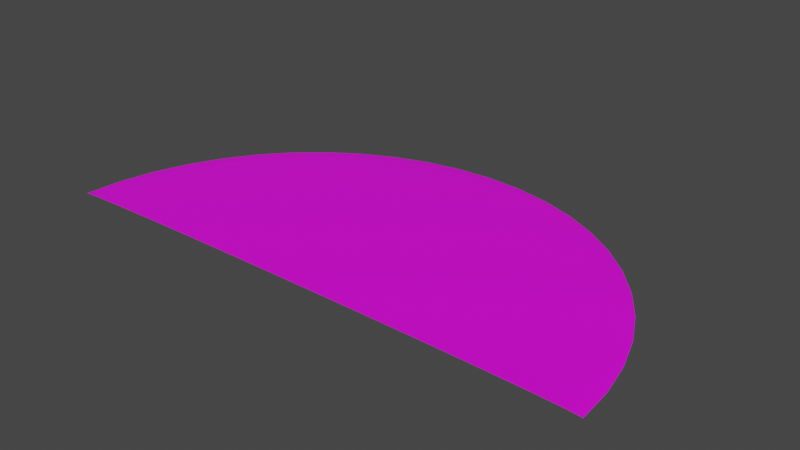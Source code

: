 # Source: HalfCircle.blend  (saved by Blender 3.5.10; exported with 4.5.12 LTS)
import bpy
from mathutils import Matrix  # noqa: F401  (used for matrix-valued properties, if any)

bpy.ops.wm.read_factory_settings(use_empty=True)
scene = bpy.context.scene
scene.name = 'Scene'

# ---- collections
col_collection = bpy.data.collections.new('Collection'); scene.collection.children.link(col_collection)

# ---- materials (node trees are filled in below, after node groups)
mat_material_001 = bpy.data.materials.new('Material.001')
mat_material_001.use_transparent_shadow = False

# ---- material node trees
mat_material_001.use_nodes = True; mat_material_001.node_tree.nodes.clear()
_N = mat_material_001.node_tree.nodes; _L = mat_material_001.node_tree.links
n0 = _N.new('ShaderNodeBsdfPrincipled'); n0.name = 'Principled BSDF'; n0.location = (10, 300)
n0.distribution = 'GGX'
n0.subsurface_method = 'RANDOM_WALK_SKIN'
n0.inputs[3].default_value = 1.45
n0.inputs[27].default_value = (0.0, 0.0, 0.0, 1.0)
n0.inputs[28].default_value = 1.0
n1 = _N.new('ShaderNodeOutputMaterial'); n1.name = 'Material Output'; n1.location = (300, 300)
n2 = _N.new('ShaderNodeTexImage'); n2.name = 'Image Texture'; n2.location = (-280, 271)
_L.new(n0.outputs[0], n1.inputs[0])
_L.new(n2.outputs[0], n0.inputs[0])
n1.is_active_output = True

# ---- world
world_world = bpy.data.worlds.new('World'); scene.world = world_world
world_world.use_nodes = True; world_world.node_tree.nodes.clear()
_N = world_world.node_tree.nodes; _L = world_world.node_tree.links
n0 = _N.new('ShaderNodeOutputWorld'); n0.name = 'World Output'; n0.location = (300, 300)
n1 = _N.new('ShaderNodeBackground'); n1.name = 'Background'; n1.location = (10, 300)
n1.inputs[0].default_value = (0.05088, 0.05088, 0.05088, 1.0)
_L.new(n1.outputs[0], n0.inputs[0])
n0.is_active_output = True
world_world.color = (0.05088, 0.05088, 0.05088)
world_world.use_sun_shadow = False
world_world.sun_shadow_jitter_overblur = 0.0

# ---- meshes
me_sphere = bpy.data.meshes.new('Sphere')
me_sphere.from_pydata([(0.0, 0.1305, 0.01491), (0.0, 0.2588, 0.01454), (0.0, 0.6088, 0.01198), (0.0, 0.7934, 0.009247), (0.0, 0.9239, 0.0059), (0.0, 0.9659, 0.004066), (0.0, 0.9914, 0.002166), (0.01704, 0.1294, 0.01491), (0.03378, 0.2566, 0.01454), (0.04995, 0.3794, 0.01391), (0.06526, 0.4957, 0.01306), (0.07946, 0.6036, 0.01198), (0.0923, 0.7011, 0.0107), (0.1036, 0.7866, 0.009247), (0.113, 0.8586, 0.007637), (0.1206, 0.916, 0.0059), (0.1261, 0.9577, 0.004066), (0.1294, 0.983, 0.002166), (0.1305, 0.9914, 0.0002335), (0.03378, 0.1261, 0.01491), (0.06699, 0.25, 0.01454), (0.09905, 0.3696, 0.01391), (0.1294, 0.483, 0.01306), (0.1576, 0.588, 0.01198), (0.183, 0.683, 0.0107), (0.2053, 0.7663, 0.009247), (0.2241, 0.8365, 0.007637), (0.2391, 0.8924, 0.0059), (0.25, 0.933, 0.004066), (0.2566, 0.9577, 0.002166), (0.2588, 0.9659, 0.0002335), (0.04995, 0.1206, 0.01491), (0.09905, 0.2391, 0.01454), (0.1464, 0.3536, 0.01391), (0.1913, 0.4619, 0.01306), (0.233, 0.5624, 0.01198), (0.2706, 0.6533, 0.0107), (0.3036, 0.733, 0.009247), (0.3314, 0.8001, 0.007637), (0.3536, 0.8536, 0.0059), (0.3696, 0.8924, 0.004066), (0.3794, 0.916, 0.002166), (0.3827, 0.9239, 0.0002335), (0.06526, 0.113, 0.01491), (0.1294, 0.2241, 0.01454), (0.1913, 0.3314, 0.01391), (0.25, 0.433, 0.01306), (0.3044, 0.5272, 0.01198), (0.3536, 0.6124, 0.0107), (0.3967, 0.6871, 0.009247), (0.433, 0.75, 0.007637), (0.4619, 0.8001, 0.0059), (0.483, 0.8365, 0.004066), (0.4957, 0.8586, 0.002166), (0.5, 0.866, 0.0002335), (0.07946, 0.1036, 0.01491), (0.1576, 0.2053, 0.01454), (0.233, 0.3036, 0.01391), (0.3044, 0.3967, 0.01306), (0.3706, 0.483, 0.01198), (0.4305, 0.561, 0.0107), (0.483, 0.6294, 0.009247), (0.5272, 0.6871, 0.007637), (0.5624, 0.733, 0.0059), (0.588, 0.7663, 0.004066), (0.6036, 0.7866, 0.002166), (0.6088, 0.7934, 0.0002335), (0.0923, 0.0923, 0.01491), (0.183, 0.183, 0.01454), (0.2706, 0.2706, 0.01391), (0.3536, 0.3536, 0.01306), (0.4305, 0.4305, 0.01198), (0.5, 0.5, 0.0107), (0.561, 0.561, 0.009247), (0.6124, 0.6124, 0.007637), (0.6533, 0.6533, 0.0059), (0.683, 0.683, 0.004066), (0.7011, 0.7011, 0.002166), (0.7071, 0.7071, 0.0002335), (0.1036, 0.07946, 0.01491), (0.2053, 0.1576, 0.01454), (0.3036, 0.233, 0.01391), (0.3967, 0.3044, 0.01306), (0.483, 0.3706, 0.01198), (0.561, 0.4305, 0.0107), (0.6294, 0.483, 0.009247), (0.6871, 0.5272, 0.007637), (0.733, 0.5624, 0.0059), (0.7663, 0.588, 0.004066), (0.7866, 0.6036, 0.002166), (0.7934, 0.6088, 0.0002335), (0.113, 0.06526, 0.01491), (0.2241, 0.1294, 0.01454), (0.3314, 0.1913, 0.01391), (0.433, 0.25, 0.01306), (0.5272, 0.3044, 0.01198), (0.6124, 0.3536, 0.0107), (0.6871, 0.3967, 0.009247), (0.75, 0.433, 0.007637), (0.8001, 0.4619, 0.0059), (0.8365, 0.483, 0.004066), (0.8586, 0.4957, 0.002166), (0.866, 0.5, 0.0002335), (0.1206, 0.04995, 0.01491), (0.2391, 0.09905, 0.01454), (0.3536, 0.1464, 0.01391), (0.4619, 0.1913, 0.01306), (0.5624, 0.233, 0.01198), (0.6533, 0.2706, 0.0107), (0.733, 0.3036, 0.009247), (0.8001, 0.3314, 0.007637), (0.8536, 0.3536, 0.0059), (0.8924, 0.3696, 0.004066), (0.916, 0.3794, 0.002166), (0.9239, 0.3827, 0.0002335), (0.1261, 0.03378, 0.01491), (0.25, 0.06699, 0.01454), (0.3696, 0.09905, 0.01391), (0.483, 0.1294, 0.01306), (0.588, 0.1576, 0.01198), (0.683, 0.183, 0.0107), (0.7663, 0.2053, 0.009247), (0.8365, 0.2241, 0.007637), (0.8924, 0.2391, 0.0059), (0.933, 0.25, 0.004066), (0.9577, 0.2566, 0.002166), (0.9659, 0.2588, 0.0002335), (0.1294, 0.01704, 0.01491), (0.2566, 0.03378, 0.01454), (0.3794, 0.04995, 0.01391), (0.4957, 0.06526, 0.01306), (0.6036, 0.07946, 0.01198), (0.7011, 0.0923, 0.0107), (0.7866, 0.1036, 0.009247), (0.8586, 0.113, 0.007637), (0.916, 0.1206, 0.0059), (0.9577, 0.1261, 0.004066), (0.983, 0.1294, 0.002166), (0.9914, 0.1305, 0.0002335), (0.1305, 0.0, 0.01491), (0.2588, -2.98e-08, 0.01454), (0.3827, 0.0, 0.01391), (0.5, -2.98e-08, 0.01306), (0.6088, -2.98e-08, 0.01198), (0.7071, -2.98e-08, 0.0107), (0.7934, -5.96e-08, 0.009247), (0.866, 0.0, 0.007637), (0.9239, -2.98e-08, 0.0059), (0.9659, -1.192e-07, 0.004066), (0.9914, 0.0, 0.002166), (1.0, -8.941e-08, 0.0002335), (0.0, 0.0, 0.01504), (-0.1305, 2.98e-08, 0.01491), (-0.2588, 5.96e-08, 0.01454), (-0.3827, 2.98e-08, 0.01391), (-0.5, 5.96e-08, 0.01306), (-0.6088, 5.96e-08, 0.01198), (-0.7071, 1.192e-07, 0.0107), (-0.7934, 2.086e-07, 0.009247), (-0.866, 8.941e-08, 0.007637), (-0.9239, 1.192e-07, 0.0059), (-0.9659, 2.384e-07, 0.004066), (-0.9914, 5.96e-08, 0.002166), (-1.0, 1.49e-07, 0.0002335), (-0.1294, 0.01704, 0.01491), (-0.2566, 0.03378, 0.01454), (-0.3794, 0.04995, 0.01391), (-0.4957, 0.06526, 0.01306), (-0.6036, 0.07946, 0.01198), (-0.7011, 0.0923, 0.0107), (-0.7866, 0.1036, 0.009247), (-0.8586, 0.113, 0.007637), (-0.916, 0.1206, 0.0059), (-0.9577, 0.1261, 0.004066), (-0.983, 0.1294, 0.002166), (-0.9914, 0.1305, 0.0002335), (-0.1261, 0.03378, 0.01491), (-0.25, 0.06699, 0.01454), (-0.3696, 0.09905, 0.01391), (-0.483, 0.1294, 0.01306), (-0.588, 0.1576, 0.01198), (-0.683, 0.183, 0.0107), (-0.7663, 0.2053, 0.009247), (-0.8365, 0.2241, 0.007637), (-0.8924, 0.2391, 0.0059), (-0.933, 0.25, 0.004066), (-0.9577, 0.2566, 0.002166), (-0.9659, 0.2588, 0.0002335), (-0.1206, 0.04995, 0.01491), (-0.2391, 0.09905, 0.01454), (-0.3536, 0.1464, 0.01391), (-0.4619, 0.1913, 0.01306), (-0.5624, 0.233, 0.01198), (-0.6533, 0.2706, 0.0107), (-0.733, 0.3036, 0.009247), (-0.8001, 0.3314, 0.007637), (-0.8536, 0.3536, 0.0059), (-0.8924, 0.3696, 0.004066), (-0.916, 0.3794, 0.002166), (-0.9239, 0.3827, 0.0002335), (-0.113, 0.06526, 0.01491), (-0.2241, 0.1294, 0.01454), (-0.3314, 0.1913, 0.01391), (-0.433, 0.25, 0.01306), (-0.5272, 0.3044, 0.01198), (-0.6124, 0.3536, 0.0107), (-0.6871, 0.3967, 0.009247), (-0.75, 0.433, 0.007637), (-0.8001, 0.4619, 0.0059), (-0.8365, 0.483, 0.004066), (-0.8586, 0.4957, 0.002166), (-0.866, 0.5, 0.0002335), (-0.1036, 0.07946, 0.01491), (-0.2053, 0.1576, 0.01454), (-0.3036, 0.233, 0.01391), (-0.3967, 0.3044, 0.01306), (-0.483, 0.3706, 0.01198), (-0.561, 0.4305, 0.0107), (-0.6294, 0.483, 0.009247), (-0.6871, 0.5272, 0.007637), (-0.733, 0.5624, 0.0059), (-0.7663, 0.588, 0.004066), (-0.7866, 0.6036, 0.002166), (-0.7934, 0.6088, 0.0002335), (-0.0923, 0.0923, 0.01491), (-0.183, 0.183, 0.01454), (-0.2706, 0.2706, 0.01391), (-0.3536, 0.3536, 0.01306), (-0.4305, 0.4305, 0.01198), (-0.5, 0.5, 0.0107), (-0.561, 0.561, 0.009247), (-0.6124, 0.6124, 0.007637), (-0.6533, 0.6533, 0.0059), (-0.683, 0.683, 0.004066), (-0.7011, 0.7011, 0.002166), (-0.7071, 0.7071, 0.0002335), (-0.07946, 0.1036, 0.01491), (-0.1576, 0.2053, 0.01454), (-0.233, 0.3036, 0.01391), (-0.3044, 0.3967, 0.01306), (-0.3706, 0.483, 0.01198), (-0.4305, 0.561, 0.0107), (-0.483, 0.6294, 0.009247), (-0.5272, 0.6871, 0.007637), (-0.5624, 0.733, 0.0059), (-0.588, 0.7663, 0.004066), (-0.6036, 0.7866, 0.002166), (-0.6088, 0.7934, 0.0002335), (-0.06526, 0.113, 0.01491), (-0.1294, 0.2241, 0.01454), (-0.1913, 0.3314, 0.01391), (-0.25, 0.433, 0.01306), (-0.3044, 0.5272, 0.01198), (-0.3536, 0.6124, 0.0107), (-0.3967, 0.6871, 0.009247), (-0.433, 0.75, 0.007637), (-0.4619, 0.8001, 0.0059), (-0.483, 0.8365, 0.004066), (-0.4957, 0.8586, 0.002166), (-0.5, 0.866, 0.0002335), (-0.04995, 0.1206, 0.01491), (-0.09905, 0.2391, 0.01454), (-0.1464, 0.3536, 0.01391), (-0.1913, 0.4619, 0.01306), (-0.233, 0.5624, 0.01198), (-0.2706, 0.6533, 0.0107), (-0.3036, 0.733, 0.009247), (-0.3314, 0.8001, 0.007637), (-0.3536, 0.8536, 0.0059), (-0.3696, 0.8924, 0.004066), (-0.3794, 0.916, 0.002166), (-0.3827, 0.9239, 0.0002335), (-0.03378, 0.1261, 0.01491), (-0.06699, 0.25, 0.01454), (-0.09905, 0.3696, 0.01391), (-0.1294, 0.483, 0.01306), (-0.1576, 0.588, 0.01198), (-0.183, 0.683, 0.0107), (-0.2053, 0.7663, 0.009247), (-0.2241, 0.8365, 0.007637), (-0.2391, 0.8924, 0.0059), (-0.25, 0.933, 0.004066), (-0.2566, 0.9577, 0.002166), (-0.2588, 0.9659, 0.0002335), (-0.01704, 0.1294, 0.01491), (-0.03378, 0.2566, 0.01454), (-0.04995, 0.3794, 0.01391), (-0.06526, 0.4957, 0.01306), (-0.07946, 0.6036, 0.01198), (-0.0923, 0.7011, 0.0107), (-0.1036, 0.7866, 0.009247), (-0.113, 0.8586, 0.007637), (-0.1206, 0.916, 0.0059), (-0.1261, 0.9577, 0.004066), (-0.1294, 0.983, 0.002166), (-0.1305, 0.9914, 0.0002335), (0.0, 0.3827, 0.01391), (7.451e-08, 0.5, 0.01306), (1.49e-07, 0.7071, 0.0107), (8.196e-08, 0.866, 0.007637), (1.49e-07, 1.0, 0.0002335)], [], [(298, 2, 11, 12), (3, 298, 12, 13), (299, 3, 13, 14), (0, 151, 7), (4, 299, 14, 15), (1, 0, 7, 8), (5, 4, 15, 16), (296, 1, 8, 9), (6, 5, 16, 17), (297, 296, 9, 10), (300, 6, 17, 18), (2, 297, 10, 11), (10, 9, 21, 22), (18, 17, 29, 30), (11, 10, 22, 23), (12, 11, 23, 24), (13, 12, 24, 25), (14, 13, 25, 26), (7, 151, 19), (15, 14, 26, 27), (8, 7, 19, 20), (16, 15, 27, 28), (9, 8, 20, 21), (17, 16, 28, 29), (25, 24, 36, 37), (26, 25, 37, 38), (19, 151, 31), (27, 26, 38, 39), (20, 19, 31, 32), (28, 27, 39, 40), (21, 20, 32, 33), (29, 28, 40, 41), (22, 21, 33, 34), (30, 29, 41, 42), (23, 22, 34, 35), (24, 23, 35, 36), (40, 39, 51, 52), (33, 32, 44, 45), (41, 40, 52, 53), (34, 33, 45, 46), (42, 41, 53, 54), (35, 34, 46, 47), (36, 35, 47, 48), (37, 36, 48, 49), (38, 37, 49, 50), (31, 151, 43), (39, 38, 50, 51), (32, 31, 43, 44), (47, 46, 58, 59), (48, 47, 59, 60), (49, 48, 60, 61), (50, 49, 61, 62), (43, 151, 55), (51, 50, 62, 63), (44, 43, 55, 56), (52, 51, 63, 64), (45, 44, 56, 57), (53, 52, 64, 65), (46, 45, 57, 58), (54, 53, 65, 66), (62, 61, 73, 74), (55, 151, 67), (63, 62, 74, 75), (56, 55, 67, 68), (64, 63, 75, 76), (57, 56, 68, 69), (65, 64, 76, 77), (58, 57, 69, 70), (66, 65, 77, 78), (59, 58, 70, 71), (60, 59, 71, 72), (61, 60, 72, 73), (77, 76, 88, 89), (70, 69, 81, 82), (78, 77, 89, 90), (71, 70, 82, 83), (72, 71, 83, 84), (73, 72, 84, 85), (74, 73, 85, 86), (67, 151, 79), (75, 74, 86, 87), (68, 67, 79, 80), (76, 75, 87, 88), (69, 68, 80, 81), (84, 83, 95, 96), (85, 84, 96, 97), (86, 85, 97, 98), (79, 151, 91), (87, 86, 98, 99), (80, 79, 91, 92), (88, 87, 99, 100), (81, 80, 92, 93), (89, 88, 100, 101), (82, 81, 93, 94), (90, 89, 101, 102), (83, 82, 94, 95), (99, 98, 110, 111), (92, 91, 103, 104), (100, 99, 111, 112), (93, 92, 104, 105), (101, 100, 112, 113), (94, 93, 105, 106), (102, 101, 113, 114), (95, 94, 106, 107), (96, 95, 107, 108), (97, 96, 108, 109), (98, 97, 109, 110), (91, 151, 103), (114, 113, 125, 126), (107, 106, 118, 119), (108, 107, 119, 120), (109, 108, 120, 121), (110, 109, 121, 122), (103, 151, 115), (111, 110, 122, 123), (104, 103, 115, 116), (112, 111, 123, 124), (105, 104, 116, 117), (113, 112, 124, 125), (106, 105, 117, 118), (121, 120, 132, 133), (122, 121, 133, 134), (115, 151, 127), (123, 122, 134, 135), (116, 115, 127, 128), (124, 123, 135, 136), (117, 116, 128, 129), (125, 124, 136, 137), (118, 117, 129, 130), (126, 125, 137, 138), (119, 118, 130, 131), (120, 119, 131, 132), (136, 135, 147, 148), (129, 128, 140, 141), (137, 136, 148, 149), (130, 129, 141, 142), (138, 137, 149, 150), (131, 130, 142, 143), (132, 131, 143, 144), (133, 132, 144, 145), (134, 133, 145, 146), (127, 151, 139), (135, 134, 146, 147), (128, 127, 139, 140), (155, 154, 166, 167), (163, 162, 174, 175), (156, 155, 167, 168), (157, 156, 168, 169), (158, 157, 169, 170), (159, 158, 170, 171), (152, 151, 164), (160, 159, 171, 172), (153, 152, 164, 165), (161, 160, 172, 173), (154, 153, 165, 166), (162, 161, 173, 174), (170, 169, 181, 182), (171, 170, 182, 183), (164, 151, 176), (172, 171, 183, 184), (165, 164, 176, 177), (173, 172, 184, 185), (166, 165, 177, 178), (174, 173, 185, 186), (167, 166, 178, 179), (175, 174, 186, 187), (168, 167, 179, 180), (169, 168, 180, 181), (177, 176, 188, 189), (185, 184, 196, 197), (178, 177, 189, 190), (186, 185, 197, 198), (179, 178, 190, 191), (187, 186, 198, 199), (180, 179, 191, 192), (181, 180, 192, 193), (182, 181, 193, 194), (183, 182, 194, 195), (176, 151, 188), (184, 183, 195, 196), (192, 191, 203, 204), (193, 192, 204, 205), (194, 193, 205, 206), (195, 194, 206, 207), (188, 151, 200), (196, 195, 207, 208), (189, 188, 200, 201), (197, 196, 208, 209), (190, 189, 201, 202), (198, 197, 209, 210), (191, 190, 202, 203), (199, 198, 210, 211), (207, 206, 218, 219), (200, 151, 212), (208, 207, 219, 220), (201, 200, 212, 213), (209, 208, 220, 221), (202, 201, 213, 214), (210, 209, 221, 222), (203, 202, 214, 215), (211, 210, 222, 223), (204, 203, 215, 216), (205, 204, 216, 217), (206, 205, 217, 218), (214, 213, 225, 226), (222, 221, 233, 234), (215, 214, 226, 227), (223, 222, 234, 235), (216, 215, 227, 228), (217, 216, 228, 229), (218, 217, 229, 230), (219, 218, 230, 231), (212, 151, 224), (220, 219, 231, 232), (213, 212, 224, 225), (221, 220, 232, 233), (229, 228, 240, 241), (230, 229, 241, 242), (231, 230, 242, 243), (224, 151, 236), (232, 231, 243, 244), (225, 224, 236, 237), (233, 232, 244, 245), (226, 225, 237, 238), (234, 233, 245, 246), (227, 226, 238, 239), (235, 234, 246, 247), (228, 227, 239, 240), (244, 243, 255, 256), (237, 236, 248, 249), (245, 244, 256, 257), (238, 237, 249, 250), (246, 245, 257, 258), (239, 238, 250, 251), (247, 246, 258, 259), (240, 239, 251, 252), (241, 240, 252, 253), (242, 241, 253, 254), (243, 242, 254, 255), (236, 151, 248), (251, 250, 262, 263), (259, 258, 270, 271), (252, 251, 263, 264), (253, 252, 264, 265), (254, 253, 265, 266), (255, 254, 266, 267), (248, 151, 260), (256, 255, 267, 268), (249, 248, 260, 261), (257, 256, 268, 269), (250, 249, 261, 262), (258, 257, 269, 270), (266, 265, 277, 278), (267, 266, 278, 279), (260, 151, 272), (268, 267, 279, 280), (261, 260, 272, 273), (269, 268, 280, 281), (262, 261, 273, 274), (270, 269, 281, 282), (263, 262, 274, 275), (271, 270, 282, 283), (264, 263, 275, 276), (265, 264, 276, 277), (281, 280, 292, 293), (274, 273, 285, 286), (282, 281, 293, 294), (275, 274, 286, 287), (283, 282, 294, 295), (276, 275, 287, 288), (277, 276, 288, 289), (278, 277, 289, 290), (279, 278, 290, 291), (272, 151, 284), (280, 279, 291, 292), (273, 272, 284, 285), (288, 287, 297, 2), (289, 288, 2, 298), (290, 289, 298, 3), (291, 290, 3, 299), (284, 151, 0), (292, 291, 299, 4), (285, 284, 0, 1), (293, 292, 4, 5), (286, 285, 1, 296), (294, 293, 5, 6), (287, 286, 296, 297), (295, 294, 6, 300)])
me_sphere.polygons.foreach_set('use_smooth', [True] * 288)
_uv = me_sphere.uv_layers.new(name='UVMap')
_uv.uv.foreach_set('vector', [0.501, 0.6929, 0.501, 0.7816, 0.4596, 0.7816, 0.4596, 0.6929, 0.501, 0.5886, 0.501, 0.6929, 0.4596, 0.6929, 0.4596, 0.5886, 0.501, 0.4718, 0.501, 0.5886, 0.4596, 0.5886, 0.4596, 0.4718, 0.501, 0.9742, 0.4803, 0.995, 0.4596, 0.9742, 0.501, 0.3476, 0.501, 0.4718, 0.4596, 0.4718, 0.4596, 0.3476, 0.501, 0.9468, 0.501, 0.9742, 0.4596, 0.9742, 0.4596, 0.9468, 0.501, 0.2223, 0.501, 0.3476, 0.4596, 0.3476, 0.4596, 0.2223, 0.501, 0.9076, 0.501, 0.9468, 0.4596, 0.9468, 0.4596, 0.9076, 0.501, 0.1044, 0.501, 0.2223, 0.4596, 0.2223, 0.4596, 0.1044, 0.501, 0.8531, 0.501, 0.9076, 0.4596, 0.9076, 0.4596, 0.8531, 0.501, 0.003612, 0.501, 0.1044, 0.4596, 0.1044, 0.4596, 0.003612, 0.501, 0.7816, 0.501, 0.8531, 0.4596, 0.8531, 0.4596, 0.7816, 0.4596, 0.8531, 0.4596, 0.9076, 0.4183, 0.9076, 0.4183, 0.8531, 0.4596, 0.003612, 0.4596, 0.1044, 0.4183, 0.1044, 0.4183, 0.003612, 0.4596, 0.7816, 0.4596, 0.8531, 0.4183, 0.8531, 0.4183, 0.7816, 0.4596, 0.6929, 0.4596, 0.7816, 0.4183, 0.7816, 0.4183, 0.6929, 0.4596, 0.5886, 0.4596, 0.6929, 0.4183, 0.6929, 0.4183, 0.5886, 0.4596, 0.4718, 0.4596, 0.5886, 0.4183, 0.5886, 0.4183, 0.4718, 0.4596, 0.9742, 0.439, 0.995, 0.4183, 0.9742, 0.4596, 0.3476, 0.4596, 0.4718, 0.4183, 0.4718, 0.4183, 0.3476, 0.4596, 0.9468, 0.4596, 0.9742, 0.4183, 0.9742, 0.4183, 0.9468, 0.4596, 0.2223, 0.4596, 0.3476, 0.4183, 0.3476, 0.4183, 0.2223, 0.4596, 0.9076, 0.4596, 0.9468, 0.4183, 0.9468, 0.4183, 0.9076, 0.4596, 0.1044, 0.4596, 0.2223, 0.4183, 0.2223, 0.4183, 0.1044, 0.4183, 0.5886, 0.4183, 0.6929, 0.377, 0.6929, 0.377, 0.5886, 0.4183, 0.4718, 0.4183, 0.5886, 0.377, 0.5886, 0.377, 0.4718, 0.4183, 0.9742, 0.3976, 0.995, 0.377, 0.9742, 0.4183, 0.3476, 0.4183, 0.4718, 0.377, 0.4718, 0.377, 0.3476, 0.4183, 0.9468, 0.4183, 0.9742, 0.377, 0.9742, 0.377, 0.9468, 0.4183, 0.2223, 0.4183, 0.3476, 0.377, 0.3476, 0.377, 0.2223, 0.4183, 0.9076, 0.4183, 0.9468, 0.377, 0.9468, 0.377, 0.9076, 0.4183, 0.1044, 0.4183, 0.2223, 0.377, 0.2223, 0.377, 0.1044, 0.4183, 0.8531, 0.4183, 0.9076, 0.377, 0.9076, 0.377, 0.8531, 0.4183, 0.003612, 0.4183, 0.1044, 0.377, 0.1044, 0.377, 0.003612, 0.4183, 0.7816, 0.4183, 0.8531, 0.377, 0.8531, 0.377, 0.7816, 0.4183, 0.6929, 0.4183, 0.7816, 0.377, 0.7816, 0.377, 0.6929, 0.377, 0.2223, 0.377, 0.3476, 0.3356, 0.3476, 0.3356, 0.2223, 0.377, 0.9076, 0.377, 0.9468, 0.3356, 0.9468, 0.3356, 0.9076, 0.377, 0.1044, 0.377, 0.2223, 0.3356, 0.2223, 0.3356, 0.1044, 0.377, 0.8531, 0.377, 0.9076, 0.3356, 0.9076, 0.3356, 0.8531, 0.377, 0.003612, 0.377, 0.1044, 0.3356, 0.1044, 0.3356, 0.003612, 0.377, 0.7816, 0.377, 0.8531, 0.3356, 0.8531, 0.3356, 0.7816, 0.377, 0.6929, 0.377, 0.7816, 0.3356, 0.7816, 0.3356, 0.6929, 0.377, 0.5886, 0.377, 0.6929, 0.3356, 0.6929, 0.3356, 0.5886, 0.377, 0.4718, 0.377, 0.5886, 0.3356, 0.5886, 0.3356, 0.4718, 0.377, 0.9742, 0.3563, 0.995, 0.3356, 0.9742, 0.377, 0.3476, 0.377, 0.4718, 0.3356, 0.4718, 0.3356, 0.3476, 0.377, 0.9468, 0.377, 0.9742, 0.3356, 0.9742, 0.3356, 0.9468, 0.3356, 0.7816, 0.3356, 0.8531, 0.2943, 0.8531, 0.2943, 0.7816, 0.3356, 0.6929, 0.3356, 0.7816, 0.2943, 0.7816, 0.2943, 0.6929, 0.3356, 0.5886, 0.3356, 0.6929, 0.2943, 0.6929, 0.2943, 0.5886, 0.3356, 0.4718, 0.3356, 0.5886, 0.2943, 0.5886, 0.2943, 0.4718, 0.3356, 0.9742, 0.315, 0.995, 0.2943, 0.9742, 0.3356, 0.3476, 0.3356, 0.4718, 0.2943, 0.4718, 0.2943, 0.3476, 0.3356, 0.9468, 0.3356, 0.9742, 0.2943, 0.9742, 0.2943, 0.9468, 0.3356, 0.2223, 0.3356, 0.3476, 0.2943, 0.3476, 0.2943, 0.2223, 0.3356, 0.9076, 0.3356, 0.9468, 0.2943, 0.9468, 0.2943, 0.9076, 0.3356, 0.1044, 0.3356, 0.2223, 0.2943, 0.2223, 0.2943, 0.1044, 0.3356, 0.8531, 0.3356, 0.9076, 0.2943, 0.9076, 0.2943, 0.8531, 0.3356, 0.003612, 0.3356, 0.1044, 0.2943, 0.1044, 0.2943, 0.003612, 0.2943, 0.4718, 0.2943, 0.5886, 0.253, 0.5886, 0.253, 0.4718, 0.2943, 0.9742, 0.2737, 0.995, 0.253, 0.9742, 0.2943, 0.3476, 0.2943, 0.4718, 0.253, 0.4718, 0.253, 0.3476, 0.2943, 0.9468, 0.2943, 0.9742, 0.253, 0.9742, 0.253, 0.9468, 0.2943, 0.2223, 0.2943, 0.3476, 0.253, 0.3476, 0.253, 0.2223, 0.2943, 0.9076, 0.2943, 0.9468, 0.253, 0.9468, 0.253, 0.9076, 0.2943, 0.1044, 0.2943, 0.2223, 0.253, 0.2223, 0.253, 0.1044, 0.2943, 0.8531, 0.2943, 0.9076, 0.253, 0.9076, 0.253, 0.8531, 0.2943, 0.003612, 0.2943, 0.1044, 0.253, 0.1044, 0.253, 0.003612, 0.2943, 0.7816, 0.2943, 0.8531, 0.253, 0.8531, 0.253, 0.7816, 0.2943, 0.6929, 0.2943, 0.7816, 0.253, 0.7816, 0.253, 0.6929, 0.2943, 0.5886, 0.2943, 0.6929, 0.253, 0.6929, 0.253, 0.5886, 0.253, 0.1044, 0.253, 0.2223, 0.2117, 0.2223, 0.2117, 0.1044, 0.253, 0.8531, 0.253, 0.9076, 0.2117, 0.9076, 0.2117, 0.8531, 0.253, 0.003612, 0.253, 0.1044, 0.2117, 0.1044, 0.2117, 0.003612, 0.253, 0.7816, 0.253, 0.8531, 0.2117, 0.8531, 0.2117, 0.7816, 0.253, 0.6929, 0.253, 0.7816, 0.2117, 0.7816, 0.2117, 0.6929, 0.253, 0.5886, 0.253, 0.6929, 0.2117, 0.6929, 0.2117, 0.5886, 0.253, 0.4718, 0.253, 0.5886, 0.2117, 0.5886, 0.2117, 0.4718, 0.253, 0.9742, 0.2323, 0.995, 0.2117, 0.9742, 0.253, 0.3476, 0.253, 0.4718, 0.2117, 0.4718, 0.2117, 0.3476, 0.253, 0.9468, 0.253, 0.9742, 0.2117, 0.9742, 0.2117, 0.9468, 0.253, 0.2223, 0.253, 0.3476, 0.2117, 0.3476, 0.2117, 0.2223, 0.253, 0.9076, 0.253, 0.9468, 0.2117, 0.9468, 0.2117, 0.9076, 0.2117, 0.6929, 0.2117, 0.7816, 0.1703, 0.7816, 0.1703, 0.6929, 0.2117, 0.5886, 0.2117, 0.6929, 0.1703, 0.6929, 0.1703, 0.5886, 0.2117, 0.4718, 0.2117, 0.5886, 0.1703, 0.5886, 0.1703, 0.4718, 0.2117, 0.9742, 0.191, 0.995, 0.1703, 0.9742, 0.2117, 0.3476, 0.2117, 0.4718, 0.1703, 0.4718, 0.1703, 0.3476, 0.2117, 0.9468, 0.2117, 0.9742, 0.1703, 0.9742, 0.1703, 0.9468, 0.2117, 0.2223, 0.2117, 0.3476, 0.1703, 0.3476, 0.1703, 0.2223, 0.2117, 0.9076, 0.2117, 0.9468, 0.1703, 0.9468, 0.1703, 0.9076, 0.2117, 0.1044, 0.2117, 0.2223, 0.1703, 0.2223, 0.1703, 0.1044, 0.2117, 0.8531, 0.2117, 0.9076, 0.1703, 0.9076, 0.1703, 0.8531, 0.2117, 0.003612, 0.2117, 0.1044, 0.1703, 0.1044, 0.1703, 0.003612, 0.2117, 0.7816, 0.2117, 0.8531, 0.1703, 0.8531, 0.1703, 0.7816, 0.1703, 0.3476, 0.1703, 0.4718, 0.129, 0.4718, 0.129, 0.3476, 0.1703, 0.9468, 0.1703, 0.9742, 0.129, 0.9742, 0.129, 0.9468, 0.1703, 0.2223, 0.1703, 0.3476, 0.129, 0.3476, 0.129, 0.2223, 0.1703, 0.9076, 0.1703, 0.9468, 0.129, 0.9468, 0.129, 0.9076, 0.1703, 0.1044, 0.1703, 0.2223, 0.129, 0.2223, 0.129, 0.1044, 0.1703, 0.8531, 0.1703, 0.9076, 0.129, 0.9076, 0.129, 0.8531, 0.1703, 0.003612, 0.1703, 0.1044, 0.129, 0.1044, 0.129, 0.003612, 0.1703, 0.7816, 0.1703, 0.8531, 0.129, 0.8531, 0.129, 0.7816, 0.1703, 0.6929, 0.1703, 0.7816, 0.129, 0.7816, 0.129, 0.6929, 0.1703, 0.5886, 0.1703, 0.6929, 0.129, 0.6929, 0.129, 0.5886, 0.1703, 0.4718, 0.1703, 0.5886, 0.129, 0.5886, 0.129, 0.4718, 0.1703, 0.9742, 0.1497, 0.995, 0.129, 0.9742, 0.129, 0.003612, 0.129, 0.1044, 0.08766, 0.1044, 0.08766, 0.003612, 0.129, 0.7816, 0.129, 0.8531, 0.08766, 0.8531, 0.08766, 0.7816, 0.129, 0.6929, 0.129, 0.7816, 0.08766, 0.7816, 0.08766, 0.6929, 0.129, 0.5886, 0.129, 0.6929, 0.08766, 0.6929, 0.08766, 0.5886, 0.129, 0.4718, 0.129, 0.5886, 0.08766, 0.5886, 0.08766, 0.4718, 0.129, 0.9742, 0.1083, 0.995, 0.08766, 0.9742, 0.129, 0.3476, 0.129, 0.4718, 0.08766, 0.4718, 0.08766, 0.3476, 0.129, 0.9468, 0.129, 0.9742, 0.08766, 0.9742, 0.08766, 0.9468, 0.129, 0.2223, 0.129, 0.3476, 0.08766, 0.3476, 0.08766, 0.2223, 0.129, 0.9076, 0.129, 0.9468, 0.08766, 0.9468, 0.08766, 0.9076, 0.129, 0.1044, 0.129, 0.2223, 0.08766, 0.2223, 0.08766, 0.1044, 0.129, 0.8531, 0.129, 0.9076, 0.08766, 0.9076, 0.08766, 0.8531, 0.08766, 0.5886, 0.08766, 0.6929, 0.04633, 0.6929, 0.04633, 0.5886, 0.08766, 0.4718, 0.08766, 0.5886, 0.04633, 0.5886, 0.04633, 0.4718, 0.08766, 0.9742, 0.06699, 0.995, 0.04633, 0.9742, 0.08766, 0.3476, 0.08766, 0.4718, 0.04633, 0.4718, 0.04633, 0.3476, 0.08766, 0.9468, 0.08766, 0.9742, 0.04633, 0.9742, 0.04633, 0.9468, 0.08766, 0.2223, 0.08766, 0.3476, 0.04633, 0.3476, 0.04633, 0.2223, 0.08766, 0.9076, 0.08766, 0.9468, 0.04633, 0.9468, 0.04633, 0.9076, 0.08766, 0.1044, 0.08766, 0.2223, 0.04633, 0.2223, 0.04633, 0.1044, 0.08766, 0.8531, 0.08766, 0.9076, 0.04633, 0.9076, 0.04633, 0.8531, 0.08766, 0.003612, 0.08766, 0.1044, 0.04633, 0.1044, 0.04633, 0.003612, 0.08766, 0.7816, 0.08766, 0.8531, 0.04633, 0.8531, 0.04633, 0.7816, 0.08766, 0.6929, 0.08766, 0.7816, 0.04633, 0.7816, 0.04633, 0.6929, 0.04633, 0.2223, 0.04633, 0.3476, 0.004994, 0.3476, 0.004994, 0.2223, 0.04633, 0.9076, 0.04633, 0.9468, 0.004994, 0.9468, 0.004994, 0.9076, 0.04633, 0.1044, 0.04633, 0.2223, 0.004994, 0.2223, 0.004994, 0.1044, 0.04633, 0.8531, 0.04633, 0.9076, 0.004994, 0.9076, 0.004994, 0.8531, 0.04633, 0.003612, 0.04633, 0.1044, 0.004994, 0.1044, 0.004994, 0.003612, 0.04633, 0.7816, 0.04633, 0.8531, 0.004994, 0.8531, 0.004994, 0.7816, 0.04633, 0.6929, 0.04633, 0.7816, 0.004994, 0.7816, 0.004994, 0.6929, 0.04633, 0.5886, 0.04633, 0.6929, 0.004994, 0.6929, 0.004994, 0.5886, 0.04633, 0.4718, 0.04633, 0.5886, 0.004994, 0.5886, 0.004994, 0.4718, 0.04633, 0.9742, 0.02566, 0.995, 0.004994, 0.9742, 0.04633, 0.3476, 0.04633, 0.4718, 0.004994, 0.4718, 0.004994, 0.3476, 0.04633, 0.9468, 0.04633, 0.9742, 0.004994, 0.9742, 0.004994, 0.9468, 0.997, 0.8531, 0.997, 0.9076, 0.9556, 0.9076, 0.9556, 0.8531, 0.997, 0.003612, 0.997, 0.1044, 0.9556, 0.1044, 0.9556, 0.003612, 0.997, 0.7816, 0.997, 0.8531, 0.9556, 0.8531, 0.9556, 0.7816, 0.997, 0.6929, 0.997, 0.7816, 0.9556, 0.7816, 0.9556, 0.6929, 0.997, 0.5886, 0.997, 0.6929, 0.9556, 0.6929, 0.9556, 0.5886, 0.997, 0.4718, 0.997, 0.5886, 0.9556, 0.5886, 0.9556, 0.4718, 0.997, 0.9742, 0.9763, 0.995, 0.9556, 0.9742, 0.997, 0.3476, 0.997, 0.4718, 0.9556, 0.4718, 0.9556, 0.3476, 0.997, 0.9468, 0.997, 0.9742, 0.9556, 0.9742, 0.9556, 0.9468, 0.997, 0.2223, 0.997, 0.3476, 0.9556, 0.3476, 0.9556, 0.2223, 0.997, 0.9076, 0.997, 0.9468, 0.9556, 0.9468, 0.9556, 0.9076, 0.997, 0.1044, 0.997, 0.2223, 0.9556, 0.2223, 0.9556, 0.1044, 0.9556, 0.5886, 0.9556, 0.6929, 0.9143, 0.6929, 0.9143, 0.5886, 0.9556, 0.4718, 0.9556, 0.5886, 0.9143, 0.5886, 0.9143, 0.4718, 0.9556, 0.9742, 0.935, 0.995, 0.9143, 0.9742, 0.9556, 0.3476, 0.9556, 0.4718, 0.9143, 0.4718, 0.9143, 0.3476, 0.9556, 0.9468, 0.9556, 0.9742, 0.9143, 0.9742, 0.9143, 0.9468, 0.9556, 0.2223, 0.9556, 0.3476, 0.9143, 0.3476, 0.9143, 0.2223, 0.9556, 0.9076, 0.9556, 0.9468, 0.9143, 0.9468, 0.9143, 0.9076, 0.9556, 0.1044, 0.9556, 0.2223, 0.9143, 0.2223, 0.9143, 0.1044, 0.9556, 0.8531, 0.9556, 0.9076, 0.9143, 0.9076, 0.9143, 0.8531, 0.9556, 0.003612, 0.9556, 0.1044, 0.9143, 0.1044, 0.9143, 0.003612, 0.9556, 0.7816, 0.9556, 0.8531, 0.9143, 0.8531, 0.9143, 0.7816, 0.9556, 0.6929, 0.9556, 0.7816, 0.9143, 0.7816, 0.9143, 0.6929, 0.9143, 0.9468, 0.9143, 0.9742, 0.873, 0.9742, 0.873, 0.9468, 0.9143, 0.2223, 0.9143, 0.3476, 0.873, 0.3476, 0.873, 0.2223, 0.9143, 0.9076, 0.9143, 0.9468, 0.873, 0.9468, 0.873, 0.9076, 0.9143, 0.1044, 0.9143, 0.2223, 0.873, 0.2223, 0.873, 0.1044, 0.9143, 0.8531, 0.9143, 0.9076, 0.873, 0.9076, 0.873, 0.8531, 0.9143, 0.003612, 0.9143, 0.1044, 0.873, 0.1044, 0.873, 0.003612, 0.9143, 0.7816, 0.9143, 0.8531, 0.873, 0.8531, 0.873, 0.7816, 0.9143, 0.6929, 0.9143, 0.7816, 0.873, 0.7816, 0.873, 0.6929, 0.9143, 0.5886, 0.9143, 0.6929, 0.873, 0.6929, 0.873, 0.5886, 0.9143, 0.4718, 0.9143, 0.5886, 0.873, 0.5886, 0.873, 0.4718, 0.9143, 0.9742, 0.8936, 0.995, 0.873, 0.9742, 0.9143, 0.3476, 0.9143, 0.4718, 0.873, 0.4718, 0.873, 0.3476, 0.873, 0.7816, 0.873, 0.8531, 0.8316, 0.8531, 0.8316, 0.7816, 0.873, 0.6929, 0.873, 0.7816, 0.8316, 0.7816, 0.8316, 0.6929, 0.873, 0.5886, 0.873, 0.6929, 0.8316, 0.6929, 0.8316, 0.5886, 0.873, 0.4718, 0.873, 0.5886, 0.8316, 0.5886, 0.8316, 0.4718, 0.873, 0.9742, 0.8523, 0.995, 0.8316, 0.9742, 0.873, 0.3476, 0.873, 0.4718, 0.8316, 0.4718, 0.8316, 0.3476, 0.873, 0.9468, 0.873, 0.9742, 0.8316, 0.9742, 0.8316, 0.9468, 0.873, 0.2223, 0.873, 0.3476, 0.8316, 0.3476, 0.8316, 0.2223, 0.873, 0.9076, 0.873, 0.9468, 0.8316, 0.9468, 0.8316, 0.9076, 0.873, 0.1044, 0.873, 0.2223, 0.8316, 0.2223, 0.8316, 0.1044, 0.873, 0.8531, 0.873, 0.9076, 0.8316, 0.9076, 0.8316, 0.8531, 0.873, 0.003612, 0.873, 0.1044, 0.8316, 0.1044, 0.8316, 0.003612, 0.8316, 0.4718, 0.8316, 0.5886, 0.7903, 0.5886, 0.7903, 0.4718, 0.8316, 0.9742, 0.811, 0.995, 0.7903, 0.9742, 0.8316, 0.3476, 0.8316, 0.4718, 0.7903, 0.4718, 0.7903, 0.3476, 0.8316, 0.9468, 0.8316, 0.9742, 0.7903, 0.9742, 0.7903, 0.9468, 0.8316, 0.2223, 0.8316, 0.3476, 0.7903, 0.3476, 0.7903, 0.2223, 0.8316, 0.9076, 0.8316, 0.9468, 0.7903, 0.9468, 0.7903, 0.9076, 0.8316, 0.1044, 0.8316, 0.2223, 0.7903, 0.2223, 0.7903, 0.1044, 0.8316, 0.8531, 0.8316, 0.9076, 0.7903, 0.9076, 0.7903, 0.8531, 0.8316, 0.003612, 0.8316, 0.1044, 0.7903, 0.1044, 0.7903, 0.003612, 0.8316, 0.7816, 0.8316, 0.8531, 0.7903, 0.8531, 0.7903, 0.7816, 0.8316, 0.6929, 0.8316, 0.7816, 0.7903, 0.7816, 0.7903, 0.6929, 0.8316, 0.5886, 0.8316, 0.6929, 0.7903, 0.6929, 0.7903, 0.5886, 0.7903, 0.9076, 0.7903, 0.9468, 0.749, 0.9468, 0.749, 0.9076, 0.7903, 0.1044, 0.7903, 0.2223, 0.749, 0.2223, 0.749, 0.1044, 0.7903, 0.8531, 0.7903, 0.9076, 0.749, 0.9076, 0.749, 0.8531, 0.7903, 0.003612, 0.7903, 0.1044, 0.749, 0.1044, 0.749, 0.003612, 0.7903, 0.7816, 0.7903, 0.8531, 0.749, 0.8531, 0.749, 0.7816, 0.7903, 0.6929, 0.7903, 0.7816, 0.749, 0.7816, 0.749, 0.6929, 0.7903, 0.5886, 0.7903, 0.6929, 0.749, 0.6929, 0.749, 0.5886, 0.7903, 0.4718, 0.7903, 0.5886, 0.749, 0.5886, 0.749, 0.4718, 0.7903, 0.9742, 0.7696, 0.995, 0.749, 0.9742, 0.7903, 0.3476, 0.7903, 0.4718, 0.749, 0.4718, 0.749, 0.3476, 0.7903, 0.9468, 0.7903, 0.9742, 0.749, 0.9742, 0.749, 0.9468, 0.7903, 0.2223, 0.7903, 0.3476, 0.749, 0.3476, 0.749, 0.2223, 0.749, 0.6929, 0.749, 0.7816, 0.7076, 0.7816, 0.7076, 0.6929, 0.749, 0.5886, 0.749, 0.6929, 0.7076, 0.6929, 0.7076, 0.5886, 0.749, 0.4718, 0.749, 0.5886, 0.7076, 0.5886, 0.7076, 0.4718, 0.749, 0.9742, 0.7283, 0.995, 0.7076, 0.9742, 0.749, 0.3476, 0.749, 0.4718, 0.7076, 0.4718, 0.7076, 0.3476, 0.749, 0.9468, 0.749, 0.9742, 0.7076, 0.9742, 0.7076, 0.9468, 0.749, 0.2223, 0.749, 0.3476, 0.7076, 0.3476, 0.7076, 0.2223, 0.749, 0.9076, 0.749, 0.9468, 0.7076, 0.9468, 0.7076, 0.9076, 0.749, 0.1044, 0.749, 0.2223, 0.7076, 0.2223, 0.7076, 0.1044, 0.749, 0.8531, 0.749, 0.9076, 0.7076, 0.9076, 0.7076, 0.8531, 0.749, 0.003612, 0.749, 0.1044, 0.7076, 0.1044, 0.7076, 0.003612, 0.749, 0.7816, 0.749, 0.8531, 0.7076, 0.8531, 0.7076, 0.7816, 0.7076, 0.3476, 0.7076, 0.4718, 0.6663, 0.4718, 0.6663, 0.3476, 0.7076, 0.9468, 0.7076, 0.9742, 0.6663, 0.9742, 0.6663, 0.9468, 0.7076, 0.2223, 0.7076, 0.3476, 0.6663, 0.3476, 0.6663, 0.2223, 0.7076, 0.9076, 0.7076, 0.9468, 0.6663, 0.9468, 0.6663, 0.9076, 0.7076, 0.1044, 0.7076, 0.2223, 0.6663, 0.2223, 0.6663, 0.1044, 0.7076, 0.8531, 0.7076, 0.9076, 0.6663, 0.9076, 0.6663, 0.8531, 0.7076, 0.003612, 0.7076, 0.1044, 0.6663, 0.1044, 0.6663, 0.003612, 0.7076, 0.7816, 0.7076, 0.8531, 0.6663, 0.8531, 0.6663, 0.7816, 0.7076, 0.6929, 0.7076, 0.7816, 0.6663, 0.7816, 0.6663, 0.6929, 0.7076, 0.5886, 0.7076, 0.6929, 0.6663, 0.6929, 0.6663, 0.5886, 0.7076, 0.4718, 0.7076, 0.5886, 0.6663, 0.5886, 0.6663, 0.4718, 0.7076, 0.9742, 0.687, 0.995, 0.6663, 0.9742, 0.6663, 0.8531, 0.6663, 0.9076, 0.625, 0.9076, 0.625, 0.8531, 0.6663, 0.003612, 0.6663, 0.1044, 0.625, 0.1044, 0.625, 0.003612, 0.6663, 0.7816, 0.6663, 0.8531, 0.625, 0.8531, 0.625, 0.7816, 0.6663, 0.6929, 0.6663, 0.7816, 0.625, 0.7816, 0.625, 0.6929, 0.6663, 0.5886, 0.6663, 0.6929, 0.625, 0.6929, 0.625, 0.5886, 0.6663, 0.4718, 0.6663, 0.5886, 0.625, 0.5886, 0.625, 0.4718, 0.6663, 0.9742, 0.6456, 0.995, 0.625, 0.9742, 0.6663, 0.3476, 0.6663, 0.4718, 0.625, 0.4718, 0.625, 0.3476, 0.6663, 0.9468, 0.6663, 0.9742, 0.625, 0.9742, 0.625, 0.9468, 0.6663, 0.2223, 0.6663, 0.3476, 0.625, 0.3476, 0.625, 0.2223, 0.6663, 0.9076, 0.6663, 0.9468, 0.625, 0.9468, 0.625, 0.9076, 0.6663, 0.1044, 0.6663, 0.2223, 0.625, 0.2223, 0.625, 0.1044, 0.625, 0.5886, 0.625, 0.6929, 0.5836, 0.6929, 0.5836, 0.5886, 0.625, 0.4718, 0.625, 0.5886, 0.5836, 0.5886, 0.5836, 0.4718, 0.625, 0.9742, 0.6043, 0.995, 0.5836, 0.9742, 0.625, 0.3476, 0.625, 0.4718, 0.5836, 0.4718, 0.5836, 0.3476, 0.625, 0.9468, 0.625, 0.9742, 0.5836, 0.9742, 0.5836, 0.9468, 0.625, 0.2223, 0.625, 0.3476, 0.5836, 0.3476, 0.5836, 0.2223, 0.625, 0.9076, 0.625, 0.9468, 0.5836, 0.9468, 0.5836, 0.9076, 0.625, 0.1044, 0.625, 0.2223, 0.5836, 0.2223, 0.5836, 0.1044, 0.625, 0.8531, 0.625, 0.9076, 0.5836, 0.9076, 0.5836, 0.8531, 0.625, 0.003612, 0.625, 0.1044, 0.5836, 0.1044, 0.5836, 0.003612, 0.625, 0.7816, 0.625, 0.8531, 0.5836, 0.8531, 0.5836, 0.7816, 0.625, 0.6929, 0.625, 0.7816, 0.5836, 0.7816, 0.5836, 0.6929, 0.5836, 0.2223, 0.5836, 0.3476, 0.5423, 0.3476, 0.5423, 0.2223, 0.5836, 0.9076, 0.5836, 0.9468, 0.5423, 0.9468, 0.5423, 0.9076, 0.5836, 0.1044, 0.5836, 0.2223, 0.5423, 0.2223, 0.5423, 0.1044, 0.5836, 0.8531, 0.5836, 0.9076, 0.5423, 0.9076, 0.5423, 0.8531, 0.5836, 0.003612, 0.5836, 0.1044, 0.5423, 0.1044, 0.5423, 0.003612, 0.5836, 0.7816, 0.5836, 0.8531, 0.5423, 0.8531, 0.5423, 0.7816, 0.5836, 0.6929, 0.5836, 0.7816, 0.5423, 0.7816, 0.5423, 0.6929, 0.5836, 0.5886, 0.5836, 0.6929, 0.5423, 0.6929, 0.5423, 0.5886, 0.5836, 0.4718, 0.5836, 0.5886, 0.5423, 0.5886, 0.5423, 0.4718, 0.5836, 0.9742, 0.563, 0.995, 0.5423, 0.9742, 0.5836, 0.3476, 0.5836, 0.4718, 0.5423, 0.4718, 0.5423, 0.3476, 0.5836, 0.9468, 0.5836, 0.9742, 0.5423, 0.9742, 0.5423, 0.9468, 0.5423, 0.7816, 0.5423, 0.8531, 0.501, 0.8531, 0.501, 0.7816, 0.5423, 0.6929, 0.5423, 0.7816, 0.501, 0.7816, 0.501, 0.6929, 0.5423, 0.5886, 0.5423, 0.6929, 0.501, 0.6929, 0.501, 0.5886, 0.5423, 0.4718, 0.5423, 0.5886, 0.501, 0.5886, 0.501, 0.4718, 0.5423, 0.9742, 0.5216, 0.995, 0.501, 0.9742, 0.5423, 0.3476, 0.5423, 0.4718, 0.501, 0.4718, 0.501, 0.3476, 0.5423, 0.9468, 0.5423, 0.9742, 0.501, 0.9742, 0.501, 0.9468, 0.5423, 0.2223, 0.5423, 0.3476, 0.501, 0.3476, 0.501, 0.2223, 0.5423, 0.9076, 0.5423, 0.9468, 0.501, 0.9468, 0.501, 0.9076, 0.5423, 0.1044, 0.5423, 0.2223, 0.501, 0.2223, 0.501, 0.1044, 0.5423, 0.8531, 0.5423, 0.9076, 0.501, 0.9076, 0.501, 0.8531, 0.5423, 0.003612, 0.5423, 0.1044, 0.501, 0.1044, 0.501, 0.003612])
me_sphere.materials.append(mat_material_001)
me_sphere.update()

# ---- objects
ob_sphere = bpy.data.objects.new('Sphere', me_sphere)

# ---- transforms, parenting, visibility, modifiers, constraints
ob_sphere.location = (0.0, 0.0, 0.0)

# ---- collection membership
col_collection.objects.link(ob_sphere)

# ---- scene / render settings (as saved in the file)
scene.frame_start = 1; scene.frame_end = 250; scene.frame_set(1)
scene.render.engine = 'BLENDER_EEVEE_NEXT'
scene.cycles.sampling_pattern = 'TABULATED_SOBOL'
scene.view_settings.view_transform = 'Filmic'
bpy.context.view_layer.update()

# ---- added for rendering (the .blend has no active camera and no usable light): camera, sun
cam_auto = bpy.data.cameras.new('AutoCamera')
cam_auto.lens = 50.0
cam_auto.sensor_width = 36.0
cam_auto.clip_end = 1000.0
ob_auto_camera = bpy.data.objects.new('AutoCamera', cam_auto)
scene.collection.objects.link(ob_auto_camera)
ob_auto_camera.location = (2.06891, -1.98269, 1.66277)
ob_auto_camera.rotation_euler = (1.09748, -7.21219e-08, 0.694738)
scene.camera = ob_auto_camera
light_auto_sun = bpy.data.lights.new('AutoSun', 'SUN')
light_auto_sun.energy = 3.0
light_auto_sun.angle = 0.0523599
ob_auto_sun = bpy.data.objects.new('AutoSun', light_auto_sun)
scene.collection.objects.link(ob_auto_sun)
ob_auto_sun.rotation_euler = (0.872665, 0.174533, 0.523599)
bpy.context.view_layer.update()
